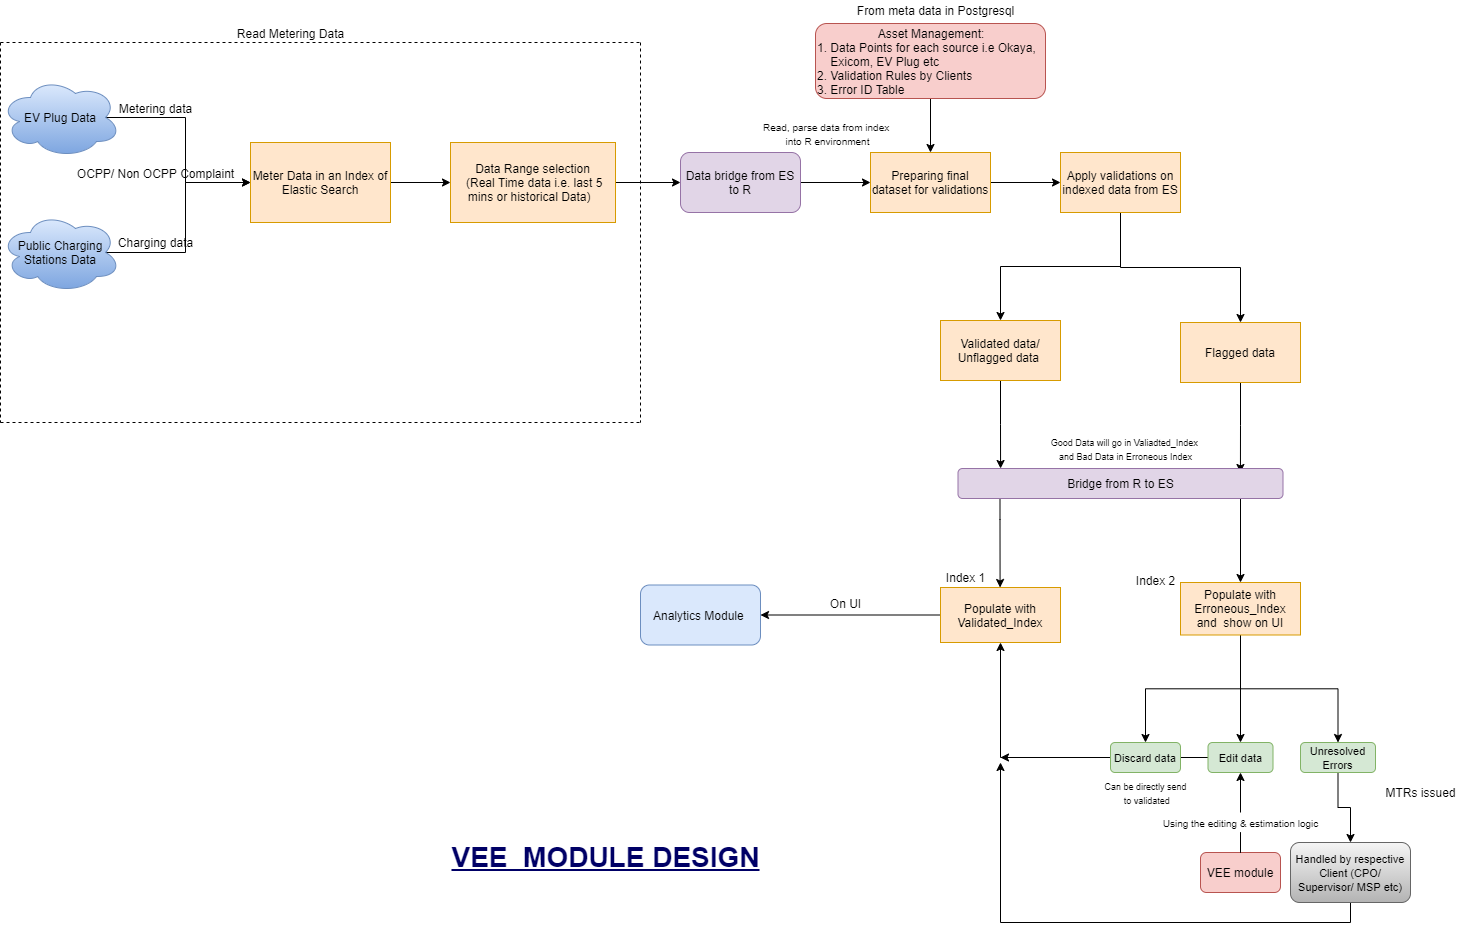

The diagram above was exported from draw.io. Its source (the exported page's mxGraphModel, read from the mxfile embedded in the PNG):
<mxGraphModel dx="852" dy="504" grid="1" gridSize="10" guides="1" tooltips="1" connect="1" arrows="1" fold="1" page="1" pageScale="1" pageWidth="850" pageHeight="1100" math="0" shadow="0">
  <root>
    <mxCell id="0" />
    <mxCell id="1" parent="0" />
    <mxCell id="JsxJiz174Sur_TXd_Ele-92" style="edgeStyle=orthogonalEdgeStyle;rounded=0;orthogonalLoop=1;jettySize=auto;html=1;exitX=0.875;exitY=0.5;exitDx=0;exitDy=0;entryX=0;entryY=0.5;entryDx=0;entryDy=0;exitPerimeter=0;" parent="1" source="72EGGClN0q9mgr9IA3xo-1" target="JsxJiz174Sur_TXd_Ele-3" edge="1">
      <mxGeometry relative="1" as="geometry">
        <mxPoint x="140" y="140" as="sourcePoint" />
      </mxGeometry>
    </mxCell>
    <mxCell id="JsxJiz174Sur_TXd_Ele-94" style="edgeStyle=orthogonalEdgeStyle;rounded=0;orthogonalLoop=1;jettySize=auto;html=1;exitX=0.875;exitY=0.5;exitDx=0;exitDy=0;exitPerimeter=0;" parent="1" source="72EGGClN0q9mgr9IA3xo-2" target="JsxJiz174Sur_TXd_Ele-3" edge="1">
      <mxGeometry relative="1" as="geometry">
        <mxPoint x="140" y="273" as="sourcePoint" />
      </mxGeometry>
    </mxCell>
    <mxCell id="JsxJiz174Sur_TXd_Ele-37" style="edgeStyle=orthogonalEdgeStyle;rounded=0;orthogonalLoop=1;jettySize=auto;html=1;exitX=1;exitY=0.5;exitDx=0;exitDy=0;entryX=0;entryY=0.5;entryDx=0;entryDy=0;" parent="1" source="JsxJiz174Sur_TXd_Ele-3" target="JsxJiz174Sur_TXd_Ele-13" edge="1">
      <mxGeometry relative="1" as="geometry" />
    </mxCell>
    <mxCell id="JsxJiz174Sur_TXd_Ele-3" value="Meter Data in an Index of Elastic Search" style="rounded=0;whiteSpace=wrap;html=1;fillColor=#ffe6cc;strokeColor=#d79b00;" parent="1" vertex="1">
      <mxGeometry x="260" y="160" width="140" height="80" as="geometry" />
    </mxCell>
    <mxCell id="JsxJiz174Sur_TXd_Ele-10" value="OCPP/ Non OCPP Complaint" style="text;html=1;align=center;verticalAlign=middle;resizable=0;points=[];autosize=1;" parent="1" vertex="1">
      <mxGeometry x="80" y="181" width="170" height="20" as="geometry" />
    </mxCell>
    <mxCell id="JsxJiz174Sur_TXd_Ele-100" value="" style="edgeStyle=orthogonalEdgeStyle;rounded=0;orthogonalLoop=1;jettySize=auto;html=1;" parent="1" source="JsxJiz174Sur_TXd_Ele-13" target="JsxJiz174Sur_TXd_Ele-71" edge="1">
      <mxGeometry relative="1" as="geometry" />
    </mxCell>
    <mxCell id="JsxJiz174Sur_TXd_Ele-13" value="Data Range selection&lt;br&gt;&amp;nbsp;(Real Time data i.e. last 5 mins or historical Data)&amp;nbsp;&amp;nbsp;" style="rounded=0;whiteSpace=wrap;html=1;fillColor=#ffe6cc;strokeColor=#d79b00;" parent="1" vertex="1">
      <mxGeometry x="460" y="160" width="165" height="80" as="geometry" />
    </mxCell>
    <mxCell id="72EGGClN0q9mgr9IA3xo-3" style="edgeStyle=orthogonalEdgeStyle;rounded=0;orthogonalLoop=1;jettySize=auto;html=1;entryX=0.5;entryY=0;entryDx=0;entryDy=0;" parent="1" source="JsxJiz174Sur_TXd_Ele-20" target="JsxJiz174Sur_TXd_Ele-21" edge="1">
      <mxGeometry relative="1" as="geometry" />
    </mxCell>
    <mxCell id="JsxJiz174Sur_TXd_Ele-20" value="&lt;div style=&quot;text-align: center&quot;&gt;&lt;span&gt;Asset Management:&lt;/span&gt;&lt;/div&gt;1. Data Points for each source i.e Okaya,&amp;nbsp; &amp;nbsp; &amp;nbsp; Exicom, EV Plug etc&lt;br&gt;2. Validation Rules by Clients&lt;br&gt;3. Error ID Table" style="rounded=1;whiteSpace=wrap;html=1;fillColor=#f8cecc;strokeColor=#b85450;align=left;" parent="1" vertex="1">
      <mxGeometry x="825" y="41" width="230" height="75" as="geometry" />
    </mxCell>
    <mxCell id="JsxJiz174Sur_TXd_Ele-102" style="edgeStyle=orthogonalEdgeStyle;rounded=0;orthogonalLoop=1;jettySize=auto;html=1;entryX=0;entryY=0.5;entryDx=0;entryDy=0;" parent="1" source="JsxJiz174Sur_TXd_Ele-21" target="JsxJiz174Sur_TXd_Ele-95" edge="1">
      <mxGeometry relative="1" as="geometry" />
    </mxCell>
    <mxCell id="JsxJiz174Sur_TXd_Ele-21" value="Preparing final dataset for validations" style="rounded=0;whiteSpace=wrap;html=1;fillColor=#ffe6cc;strokeColor=#d79b00;" parent="1" vertex="1">
      <mxGeometry x="880" y="170" width="120" height="60" as="geometry" />
    </mxCell>
    <mxCell id="JsxJiz174Sur_TXd_Ele-23" value="&lt;font style=&quot;font-size: 10px&quot;&gt;Read, parse data from index &lt;br&gt;into R environment&lt;/font&gt;" style="text;html=1;align=center;verticalAlign=middle;resizable=0;points=[];autosize=1;" parent="1" vertex="1">
      <mxGeometry x="767" y="131" width="140" height="40" as="geometry" />
    </mxCell>
    <mxCell id="72EGGClN0q9mgr9IA3xo-13" style="edgeStyle=orthogonalEdgeStyle;rounded=0;orthogonalLoop=1;jettySize=auto;html=1;exitX=0.5;exitY=1;exitDx=0;exitDy=0;entryX=0.131;entryY=0;entryDx=0;entryDy=0;entryPerimeter=0;" parent="1" source="JsxJiz174Sur_TXd_Ele-29" target="JsxJiz174Sur_TXd_Ele-134" edge="1">
      <mxGeometry relative="1" as="geometry" />
    </mxCell>
    <mxCell id="JsxJiz174Sur_TXd_Ele-29" value="Validated data/ Unflagged data&amp;nbsp;" style="rounded=0;whiteSpace=wrap;html=1;fillColor=#ffe6cc;strokeColor=#d79b00;" parent="1" vertex="1">
      <mxGeometry x="950" y="338" width="120" height="60" as="geometry" />
    </mxCell>
    <mxCell id="72EGGClN0q9mgr9IA3xo-14" style="edgeStyle=orthogonalEdgeStyle;rounded=0;orthogonalLoop=1;jettySize=auto;html=1;entryX=0.869;entryY=0.133;entryDx=0;entryDy=0;entryPerimeter=0;" parent="1" source="JsxJiz174Sur_TXd_Ele-30" target="JsxJiz174Sur_TXd_Ele-134" edge="1">
      <mxGeometry relative="1" as="geometry" />
    </mxCell>
    <mxCell id="JsxJiz174Sur_TXd_Ele-30" value="Flagged data" style="rounded=0;whiteSpace=wrap;html=1;fillColor=#ffe6cc;strokeColor=#d79b00;" parent="1" vertex="1">
      <mxGeometry x="1190" y="340" width="120" height="60" as="geometry" />
    </mxCell>
    <mxCell id="72EGGClN0q9mgr9IA3xo-20" style="edgeStyle=orthogonalEdgeStyle;rounded=0;orthogonalLoop=1;jettySize=auto;html=1;" parent="1" source="JsxJiz174Sur_TXd_Ele-34" target="JsxJiz174Sur_TXd_Ele-88" edge="1">
      <mxGeometry relative="1" as="geometry" />
    </mxCell>
    <mxCell id="JsxJiz174Sur_TXd_Ele-34" value="Populate with Validated_Index" style="rounded=0;whiteSpace=wrap;html=1;fillColor=#ffe6cc;strokeColor=#d79b00;" parent="1" vertex="1">
      <mxGeometry x="950" y="605" width="120" height="55" as="geometry" />
    </mxCell>
    <mxCell id="72EGGClN0q9mgr9IA3xo-23" style="edgeStyle=orthogonalEdgeStyle;rounded=0;orthogonalLoop=1;jettySize=auto;html=1;" parent="1" source="JsxJiz174Sur_TXd_Ele-55" edge="1">
      <mxGeometry relative="1" as="geometry">
        <mxPoint x="1010" y="775" as="targetPoint" />
      </mxGeometry>
    </mxCell>
    <mxCell id="JsxJiz174Sur_TXd_Ele-55" value="&lt;font style=&quot;font-size: 11px&quot;&gt;Edit data&lt;/font&gt;" style="rounded=1;whiteSpace=wrap;html=1;fillColor=#d5e8d4;strokeColor=#82b366;" parent="1" vertex="1">
      <mxGeometry x="1217.5" y="760" width="65" height="30" as="geometry" />
    </mxCell>
    <mxCell id="72EGGClN0q9mgr9IA3xo-22" style="edgeStyle=orthogonalEdgeStyle;rounded=0;orthogonalLoop=1;jettySize=auto;html=1;entryX=0.5;entryY=1;entryDx=0;entryDy=0;" parent="1" source="JsxJiz174Sur_TXd_Ele-57" target="JsxJiz174Sur_TXd_Ele-34" edge="1">
      <mxGeometry relative="1" as="geometry" />
    </mxCell>
    <mxCell id="JsxJiz174Sur_TXd_Ele-57" value="&lt;font style=&quot;font-size: 11px&quot;&gt;Discard data&lt;/font&gt;" style="rounded=1;whiteSpace=wrap;html=1;fillColor=#d5e8d4;strokeColor=#82b366;" parent="1" vertex="1">
      <mxGeometry x="1120" y="760" width="70" height="30" as="geometry" />
    </mxCell>
    <mxCell id="JsxJiz174Sur_TXd_Ele-65" value="Metering data" style="text;html=1;align=center;verticalAlign=middle;resizable=0;points=[];autosize=1;" parent="1" vertex="1">
      <mxGeometry x="120" y="116" width="90" height="20" as="geometry" />
    </mxCell>
    <mxCell id="JsxJiz174Sur_TXd_Ele-66" value="Charging data" style="text;html=1;align=center;verticalAlign=middle;resizable=0;points=[];autosize=1;" parent="1" vertex="1">
      <mxGeometry x="120" y="250" width="90" height="20" as="geometry" />
    </mxCell>
    <mxCell id="JsxJiz174Sur_TXd_Ele-101" value="" style="edgeStyle=orthogonalEdgeStyle;rounded=0;orthogonalLoop=1;jettySize=auto;html=1;" parent="1" source="JsxJiz174Sur_TXd_Ele-71" edge="1">
      <mxGeometry relative="1" as="geometry">
        <mxPoint x="880" y="200" as="targetPoint" />
      </mxGeometry>
    </mxCell>
    <mxCell id="JsxJiz174Sur_TXd_Ele-71" value="&lt;span&gt;Data bridge from ES to R&lt;/span&gt;" style="rounded=1;whiteSpace=wrap;html=1;fillColor=#e1d5e7;strokeColor=#9673a6;" parent="1" vertex="1">
      <mxGeometry x="690" y="170" width="120" height="60" as="geometry" />
    </mxCell>
    <mxCell id="JsxJiz174Sur_TXd_Ele-75" value="Index 1" style="text;html=1;align=center;verticalAlign=middle;resizable=0;points=[];autosize=1;" parent="1" vertex="1">
      <mxGeometry x="950" y="585" width="50" height="20" as="geometry" />
    </mxCell>
    <mxCell id="JsxJiz174Sur_TXd_Ele-76" value="Index 2" style="text;html=1;align=center;verticalAlign=middle;resizable=0;points=[];autosize=1;" parent="1" vertex="1">
      <mxGeometry x="1140" y="587.5" width="50" height="20" as="geometry" />
    </mxCell>
    <mxCell id="JsxJiz174Sur_TXd_Ele-78" value="&lt;font style=&quot;font-size: 9px&quot;&gt;Can be directly send&lt;br&gt;&amp;nbsp;to validated&lt;/font&gt;" style="text;html=1;align=center;verticalAlign=middle;resizable=0;points=[];autosize=1;" parent="1" vertex="1">
      <mxGeometry x="1105" y="790" width="100" height="40" as="geometry" />
    </mxCell>
    <mxCell id="JsxJiz174Sur_TXd_Ele-122" style="edgeStyle=orthogonalEdgeStyle;rounded=0;orthogonalLoop=1;jettySize=auto;html=1;" parent="1" source="JsxJiz174Sur_TXd_Ele-80" target="JsxJiz174Sur_TXd_Ele-121" edge="1">
      <mxGeometry relative="1" as="geometry" />
    </mxCell>
    <mxCell id="JsxJiz174Sur_TXd_Ele-80" value="&lt;font style=&quot;font-size: 11px&quot;&gt;Unresolved Errors&lt;/font&gt;" style="rounded=1;whiteSpace=wrap;html=1;fillColor=#d5e8d4;strokeColor=#82b366;" parent="1" vertex="1">
      <mxGeometry x="1310" y="760" width="75" height="30" as="geometry" />
    </mxCell>
    <mxCell id="JsxJiz174Sur_TXd_Ele-116" style="edgeStyle=orthogonalEdgeStyle;rounded=0;orthogonalLoop=1;jettySize=auto;html=1;entryX=0.5;entryY=1;entryDx=0;entryDy=0;startArrow=none;" parent="1" source="JsxJiz174Sur_TXd_Ele-79" target="JsxJiz174Sur_TXd_Ele-55" edge="1">
      <mxGeometry relative="1" as="geometry" />
    </mxCell>
    <mxCell id="JsxJiz174Sur_TXd_Ele-81" value="VEE module" style="rounded=1;whiteSpace=wrap;html=1;fillColor=#f8cecc;strokeColor=#b85450;" parent="1" vertex="1">
      <mxGeometry x="1210" y="870" width="80" height="40" as="geometry" />
    </mxCell>
    <mxCell id="JsxJiz174Sur_TXd_Ele-88" value="Analytics Module&amp;nbsp;" style="rounded=1;whiteSpace=wrap;html=1;fillColor=#dae8fc;strokeColor=#6c8ebf;" parent="1" vertex="1">
      <mxGeometry x="650" y="602.5" width="120" height="60" as="geometry" />
    </mxCell>
    <mxCell id="JsxJiz174Sur_TXd_Ele-104" style="edgeStyle=orthogonalEdgeStyle;rounded=0;orthogonalLoop=1;jettySize=auto;html=1;entryX=0.5;entryY=0;entryDx=0;entryDy=0;" parent="1" source="JsxJiz174Sur_TXd_Ele-95" target="JsxJiz174Sur_TXd_Ele-29" edge="1">
      <mxGeometry relative="1" as="geometry">
        <mxPoint x="1080" y="340" as="targetPoint" />
      </mxGeometry>
    </mxCell>
    <mxCell id="JsxJiz174Sur_TXd_Ele-105" style="edgeStyle=orthogonalEdgeStyle;rounded=0;orthogonalLoop=1;jettySize=auto;html=1;" parent="1" source="JsxJiz174Sur_TXd_Ele-95" target="JsxJiz174Sur_TXd_Ele-30" edge="1">
      <mxGeometry relative="1" as="geometry">
        <Array as="points">
          <mxPoint x="1130" y="285" />
          <mxPoint x="1250" y="285" />
        </Array>
      </mxGeometry>
    </mxCell>
    <mxCell id="JsxJiz174Sur_TXd_Ele-95" value="&lt;span&gt;Apply validations on indexed data from ES&lt;/span&gt;" style="rounded=0;whiteSpace=wrap;html=1;fillColor=#ffe6cc;strokeColor=#d79b00;" parent="1" vertex="1">
      <mxGeometry x="1070" y="170" width="120" height="60" as="geometry" />
    </mxCell>
    <mxCell id="72EGGClN0q9mgr9IA3xo-16" style="edgeStyle=orthogonalEdgeStyle;rounded=0;orthogonalLoop=1;jettySize=auto;html=1;entryX=0.5;entryY=0;entryDx=0;entryDy=0;" parent="1" source="JsxJiz174Sur_TXd_Ele-36" target="JsxJiz174Sur_TXd_Ele-55" edge="1">
      <mxGeometry relative="1" as="geometry" />
    </mxCell>
    <mxCell id="72EGGClN0q9mgr9IA3xo-17" style="edgeStyle=orthogonalEdgeStyle;rounded=0;orthogonalLoop=1;jettySize=auto;html=1;" parent="1" source="JsxJiz174Sur_TXd_Ele-36" target="JsxJiz174Sur_TXd_Ele-80" edge="1">
      <mxGeometry relative="1" as="geometry" />
    </mxCell>
    <mxCell id="72EGGClN0q9mgr9IA3xo-18" style="edgeStyle=orthogonalEdgeStyle;rounded=0;orthogonalLoop=1;jettySize=auto;html=1;" parent="1" source="JsxJiz174Sur_TXd_Ele-36" target="JsxJiz174Sur_TXd_Ele-57" edge="1">
      <mxGeometry relative="1" as="geometry" />
    </mxCell>
    <mxCell id="JsxJiz174Sur_TXd_Ele-36" value="Populate with Erroneous_Index and&amp;nbsp; show on UI" style="rounded=0;whiteSpace=wrap;html=1;fillColor=#ffe6cc;strokeColor=#d79b00;" parent="1" vertex="1">
      <mxGeometry x="1190" y="600" width="120" height="52.5" as="geometry" />
    </mxCell>
    <mxCell id="72EGGClN0q9mgr9IA3xo-24" style="edgeStyle=orthogonalEdgeStyle;rounded=0;orthogonalLoop=1;jettySize=auto;html=1;exitX=0.5;exitY=1;exitDx=0;exitDy=0;" parent="1" source="JsxJiz174Sur_TXd_Ele-121" edge="1">
      <mxGeometry relative="1" as="geometry">
        <mxPoint x="1010" y="780" as="targetPoint" />
      </mxGeometry>
    </mxCell>
    <mxCell id="JsxJiz174Sur_TXd_Ele-121" value="&lt;font style=&quot;font-size: 11px&quot;&gt;Handled by respective Client (CPO/ Supervisor/ MSP etc)&lt;/font&gt;" style="rounded=1;whiteSpace=wrap;html=1;fillColor=#f5f5f5;strokeColor=#666666;gradientColor=#b3b3b3;" parent="1" vertex="1">
      <mxGeometry x="1300" y="860" width="120" height="60" as="geometry" />
    </mxCell>
    <mxCell id="JsxJiz174Sur_TXd_Ele-128" value="MTRs issued" style="text;html=1;align=center;verticalAlign=middle;resizable=0;points=[];autosize=1;" parent="1" vertex="1">
      <mxGeometry x="1385" y="800" width="90" height="20" as="geometry" />
    </mxCell>
    <mxCell id="JsxJiz174Sur_TXd_Ele-132" value="From meta data in Postgresql" style="text;html=1;align=center;verticalAlign=middle;resizable=0;points=[];autosize=1;" parent="1" vertex="1">
      <mxGeometry x="860" y="18" width="170" height="20" as="geometry" />
    </mxCell>
    <mxCell id="72EGGClN0q9mgr9IA3xo-12" style="edgeStyle=orthogonalEdgeStyle;rounded=0;orthogonalLoop=1;jettySize=auto;html=1;exitX=0.75;exitY=1;exitDx=0;exitDy=0;" parent="1" source="JsxJiz174Sur_TXd_Ele-134" edge="1">
      <mxGeometry relative="1" as="geometry">
        <mxPoint x="1250" y="600" as="targetPoint" />
        <Array as="points">
          <mxPoint x="1250" y="516" />
          <mxPoint x="1250" y="597" />
        </Array>
      </mxGeometry>
    </mxCell>
    <mxCell id="JsxJiz174Sur_TXd_Ele-134" value="&lt;span&gt;Bridge from&amp;nbsp;&lt;/span&gt;&lt;span&gt;R to ES&lt;/span&gt;" style="rounded=1;whiteSpace=wrap;html=1;fillColor=#e1d5e7;strokeColor=#9673a6;" parent="1" vertex="1">
      <mxGeometry x="967.5" y="486" width="325" height="30" as="geometry" />
    </mxCell>
    <mxCell id="72EGGClN0q9mgr9IA3xo-1" value="&lt;span&gt;EV Plug Data&lt;/span&gt;" style="ellipse;shape=cloud;whiteSpace=wrap;html=1;gradientColor=#7ea6e0;fillColor=#dae8fc;strokeColor=#6c8ebf;" parent="1" vertex="1">
      <mxGeometry x="10" y="95" width="120" height="80" as="geometry" />
    </mxCell>
    <mxCell id="72EGGClN0q9mgr9IA3xo-2" value="&lt;span&gt;Public Charging Stations Data&lt;/span&gt;" style="ellipse;shape=cloud;whiteSpace=wrap;html=1;gradientColor=#7ea6e0;fillColor=#dae8fc;strokeColor=#6c8ebf;" parent="1" vertex="1">
      <mxGeometry x="10" y="230" width="120" height="80" as="geometry" />
    </mxCell>
    <mxCell id="72EGGClN0q9mgr9IA3xo-8" value="&lt;font style=&quot;font-size: 9px&quot;&gt;Good Data will go in Valiadted_Index &lt;br&gt;and Bad Data in Erroneous Index&lt;/font&gt;" style="text;html=1;align=center;verticalAlign=middle;resizable=0;points=[];autosize=1;strokeColor=none;" parent="1" vertex="1">
      <mxGeometry x="1055" y="446" width="160" height="40" as="geometry" />
    </mxCell>
    <mxCell id="72EGGClN0q9mgr9IA3xo-15" style="edgeStyle=orthogonalEdgeStyle;rounded=0;orthogonalLoop=1;jettySize=auto;html=1;exitX=0.5;exitY=1;exitDx=0;exitDy=0;entryX=0.131;entryY=0;entryDx=0;entryDy=0;entryPerimeter=0;" parent="1" edge="1">
      <mxGeometry relative="1" as="geometry">
        <mxPoint x="1009.5" y="517" as="sourcePoint" />
        <mxPoint x="1009.575" y="605" as="targetPoint" />
        <Array as="points">
          <mxPoint x="1009.5" y="537" />
          <mxPoint x="1009.5" y="537" />
        </Array>
      </mxGeometry>
    </mxCell>
    <mxCell id="JsxJiz174Sur_TXd_Ele-79" value="&lt;font style=&quot;font-size: 10px&quot;&gt;Using the editing &amp;amp; estimation logic&lt;/font&gt;" style="text;html=1;align=center;verticalAlign=middle;resizable=0;points=[];autosize=1;" parent="1" vertex="1">
      <mxGeometry x="1165" y="830" width="170" height="20" as="geometry" />
    </mxCell>
    <mxCell id="72EGGClN0q9mgr9IA3xo-21" value="" style="edgeStyle=orthogonalEdgeStyle;rounded=0;orthogonalLoop=1;jettySize=auto;html=1;entryX=0.5;entryY=1;entryDx=0;entryDy=0;endArrow=none;" parent="1" source="JsxJiz174Sur_TXd_Ele-81" target="JsxJiz174Sur_TXd_Ele-79" edge="1">
      <mxGeometry relative="1" as="geometry">
        <mxPoint x="1250" y="850" as="sourcePoint" />
        <mxPoint x="1250" y="790" as="targetPoint" />
      </mxGeometry>
    </mxCell>
    <mxCell id="72EGGClN0q9mgr9IA3xo-26" value="" style="endArrow=none;dashed=1;html=1;" parent="1" edge="1">
      <mxGeometry width="50" height="50" relative="1" as="geometry">
        <mxPoint x="10" y="60" as="sourcePoint" />
        <mxPoint x="650" y="60" as="targetPoint" />
      </mxGeometry>
    </mxCell>
    <mxCell id="72EGGClN0q9mgr9IA3xo-28" value="" style="endArrow=none;dashed=1;html=1;" parent="1" edge="1">
      <mxGeometry width="50" height="50" relative="1" as="geometry">
        <mxPoint x="10" y="440" as="sourcePoint" />
        <mxPoint x="650" y="440" as="targetPoint" />
      </mxGeometry>
    </mxCell>
    <mxCell id="72EGGClN0q9mgr9IA3xo-29" value="" style="endArrow=none;dashed=1;html=1;" parent="1" edge="1">
      <mxGeometry width="50" height="50" relative="1" as="geometry">
        <mxPoint x="10" y="60" as="sourcePoint" />
        <mxPoint x="10" y="440" as="targetPoint" />
      </mxGeometry>
    </mxCell>
    <mxCell id="72EGGClN0q9mgr9IA3xo-30" value="" style="endArrow=none;dashed=1;html=1;" parent="1" edge="1">
      <mxGeometry width="50" height="50" relative="1" as="geometry">
        <mxPoint x="650" y="60" as="sourcePoint" />
        <mxPoint x="650" y="440" as="targetPoint" />
      </mxGeometry>
    </mxCell>
    <mxCell id="72EGGClN0q9mgr9IA3xo-31" value="Read Metering Data" style="text;html=1;align=center;verticalAlign=middle;resizable=0;points=[];autosize=1;strokeColor=none;" parent="1" vertex="1">
      <mxGeometry x="240" y="41" width="120" height="20" as="geometry" />
    </mxCell>
    <mxCell id="72EGGClN0q9mgr9IA3xo-32" value="&lt;h3&gt;&lt;font style=&quot;font-size: 28px&quot; color=&quot;#000066&quot;&gt;&lt;u&gt;VEE&amp;nbsp; MODULE DESIGN&lt;/u&gt;&lt;/font&gt;&lt;/h3&gt;" style="text;html=1;align=center;verticalAlign=middle;resizable=0;points=[];autosize=1;strokeColor=none;" parent="1" vertex="1">
      <mxGeometry x="455" y="850" width="320" height="50" as="geometry" />
    </mxCell>
    <mxCell id="72EGGClN0q9mgr9IA3xo-34" value="On UI" style="text;html=1;align=center;verticalAlign=middle;resizable=0;points=[];autosize=1;strokeColor=none;" parent="1" vertex="1">
      <mxGeometry x="830" y="610.5" width="50" height="20" as="geometry" />
    </mxCell>
  </root>
</mxGraphModel>